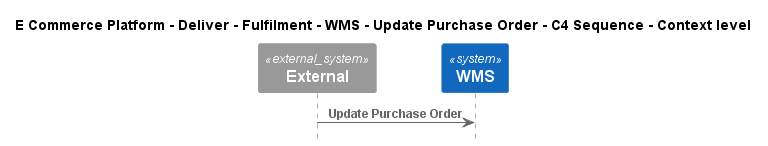

The diagram above was rendered by PlantUML. Its source (embedded in the PNG):
@startuml
!include ..\..\..\..\..\..\..\.c4s\C4_Sequence.puml

title E Commerce Platform - Deliver - Fulfilment - WMS - Update Purchase Order - C4 Sequence - Context level

System_Ext(C4InterFlow.SoftwareSystems.ExternalSystem, "External", "")
System(ECommercePlatform.Deliver.Fulfilment.SoftwareSystems.WMS, "WMS", "")

Rel(C4InterFlow.SoftwareSystems.ExternalSystem, ECommercePlatform.Deliver.Fulfilment.SoftwareSystems.WMS, "Update Purchase Order")


@enduml